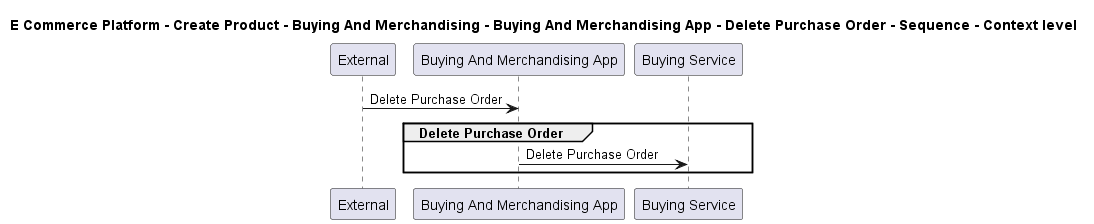

The diagram above was rendered by PlantUML. Its source (embedded in the PNG):
@startuml

title E Commerce Platform - Create Product - Buying And Merchandising - Buying And Merchandising App - Delete Purchase Order - Sequence - Context level

participant "External" as C4InterFlow.SoftwareSystems.ExternalSystem
participant "Buying And Merchandising App" as ECommercePlatform.CreateProduct.BuyingAndMerchandising.SoftwareSystems.BuyingAndMerchandisingApp
participant "Buying Service" as ECommercePlatform.CreateProduct.BuyingAndMerchandising.SoftwareSystems.BuyingService

C4InterFlow.SoftwareSystems.ExternalSystem -> ECommercePlatform.CreateProduct.BuyingAndMerchandising.SoftwareSystems.BuyingAndMerchandisingApp : Delete Purchase Order
group Delete Purchase Order
ECommercePlatform.CreateProduct.BuyingAndMerchandising.SoftwareSystems.BuyingAndMerchandisingApp -> ECommercePlatform.CreateProduct.BuyingAndMerchandising.SoftwareSystems.BuyingService : Delete Purchase Order
end


@enduml